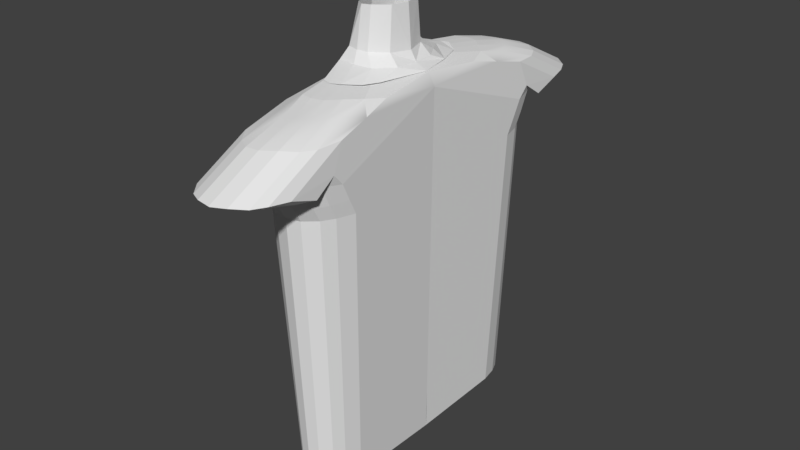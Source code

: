 # Source: neck.blend  (saved by Blender 2.79.0; exported with 4.5.12 LTS)
import bpy
from mathutils import Matrix  # noqa: F401  (used for matrix-valued properties, if any)

bpy.ops.wm.read_factory_settings(use_empty=True)
scene = bpy.context.scene
scene.name = 'Scene'

# ---- collections
col_collection_1 = bpy.data.collections.new('Collection 1'); scene.collection.children.link(col_collection_1)

# ---- materials (node trees are filled in below, after node groups)
mat_none = bpy.data.materials.new('None')
mat_none.alpha_threshold = 0.0
mat_none.use_transparent_shadow = False
mat_none.roughness = 0.5

# ---- material node trees

# ---- world
world_world = bpy.data.worlds.new('World'); scene.world = world_world
world_world.color = (0.05088, 0.05088, 0.05088)
world_world.use_sun_shadow = False
world_world.sun_shadow_jitter_overblur = 0.0
world_world.cycles.sampling_method = 'MANUAL'

# ---- meshes
me_plane = bpy.data.meshes.new('Plane')
me_plane.from_pydata([(-2.126, -1.121, 0.06635), (2.004, -1.126, 0.04396), (-1.24, 1.577, -0.004905), (-0.2193, 1.787, -0.004905), (-2.7, -0.1396, -0.04445), (-2.399, -3.741, 0.06804), (-2.927, -3.704, -0.03984), (-2.145, -6.668, 0.04855), (-2.722, -7.256, -0.04333), (-1.172, -8.968, -0.00608), (-0.3215, -6.875, 0.04996), (-0.1843, -9.183, -0.004802), (1.453, -6.742, 0.04734), (0.8176, -9.045, 0.00106), (0.9742, -6.839, 0.01434), (2.288, -8.34, 0.002053), (2.996, -7.305, 0.002053), (2.896, -3.706, 0.03845), (4.037, -3.713, -0.0009652), (0.3306, 0.752, 0.008707), (3.277, -1.126, -0.0009652), (-1.652, -1.448, 0.1251), (2.332, 0.7641, -0.003584), (0.8573, 1.681, 0.004016), (0.5101, -1.319, 0.1149), (-2.327, -3.852, 0.1266), (-1.669, -6.166, 0.1252), (-0.6142, -6.329, 0.12), (0.4617, -6.224, 0.1182), (2.393, -3.754, 0.1032), (-1.344, -2.116, 0.3831), (0.5245, -1.668, 0.3862), (-1.635, -3.885, 0.3831), (-1.237, -5.565, 0.3831), (-0.4468, -5.985, 0.3844), (0.4777, -5.896, 0.3892), (2.157, -3.802, 0.3862), (1.803, -5.278, 0.1111), (2.846, -5.458, 0.04292), (1.758, -5.055, 0.3877), (2.851, -2.191, 0.04126), (1.723, -2.484, 0.3862), (1.832, -2.282, 0.1092), (-0.443, -1.573, 0.3846), (-0.5625, -1.213, 0.1199), (-1.48, 0.8476, 0.01437), (-0.7682, -0.4086, 0.04846), (-0.5501, 0.7985, 0.01146)], [(14, 12)], [(0, 46, 47, 45), (0, 45, 2, 4), (0, 4, 6, 5), (5, 6, 8, 7), (7, 8, 9), (7, 9, 11, 10), (10, 11, 13, 12), (12, 13, 15), (12, 15, 16), (16, 12, 38, 17, 18), (18, 17, 40, 1, 20), (20, 1, 19, 22), (22, 19, 3, 23), (1, 46, 44, 24), (5, 7, 26, 25), (1, 40, 42, 24), (0, 5, 25, 21), (7, 10, 27, 26), (17, 38, 37, 29), (10, 12, 28, 27), (21, 25, 32, 30), (24, 42, 41, 31), (27, 28, 35, 34), (25, 26, 33, 32), (24, 44, 43, 31), (29, 37, 39, 36), (26, 27, 34, 33), (39, 37, 28, 35), (37, 38, 12, 28), (42, 40, 17, 29), (41, 42, 29, 36), (43, 44, 21, 30), (45, 47, 19, 3, 2), (47, 46, 1, 19), (44, 46, 0, 21)])
me_plane.use_remesh_preserve_volume = False
me_plane.use_remesh_preserve_attributes = False
me_plane.use_mirror_vertex_groups = False
me_plane.update()
me_cylinder = bpy.data.meshes.new('Cylinder')
me_cylinder.from_pydata([(-0.09728, -1.426, 0.8736), (-0.03214, -1.423, 0.9262), (-0.04593, 0.4552, 1.011), (-0.1379, 0.4655, 0.9532), (-0.2492, 1.029, 0.3288), (-0.1444, 1.065, 0.4869), (-0.0736, 1.065, 0.5073), (-0.002768, 1.065, 0.4869), (0.05651, 1.065, 0.4156), (0.08783, 1.065, 0.3289), (0.2283, 1.065, -0.0218), (-0.2658, 1.034, 0.0008251), (-0.2099, -1.421, 0.6732), (-0.1573, -1.421, 0.7881), (-0.2224, 0.4626, 0.8581), (-0.2957, 0.4463, 0.7299), (0.16, -1.432, 0.8639), (0.19, -1.431, 0.7881), (0.267, 0.4581, 0.858), (0.225, 0.4622, 0.9424), (-0.29, 0.9612, 0.4244), (-0.3267, 0.9477, 8.941e-08), (-0.251, -1.431, 0.0007901), (-0.2531, -1.425, 0.5331), (-0.3056, 0.4174, 0.5737), (-0.3116, 0.637, 0.7594), (-0.3234, 0.9214, 0.6928), (0.2739, 0.9844, -0.01096), (-0.1938, 1.012, 0.7377), (-0.1208, 1.012, 0.8355), (-0.04158, 1.012, 0.8957), (0.04077, 1.012, 0.916), (0.1231, 1.012, 0.8957), (0.1921, 1.012, 0.8244), (0.2285, 1.004, 0.7377), (0.2844, 0.977, 0.6044), (0.2109, -1.431, 0.6732), (0.2961, 0.4504, 0.7301), (0.0356, -1.423, 0.9439), (0.04948, 0.4607, 1.031), (0.1033, -1.426, 0.9262), (0.145, 0.4635, 1.012), (0.1477, 0.563, 1.065), (0.05042, 0.567, 1.086), (-0.04694, 0.5703, 1.066), (-0.1406, 0.5716, 1.007), (-0.227, 0.5724, 0.9116), (0.3016, 0.5523, 0.7824), (0.2718, 0.5556, 0.9109), (-0.3027, 0.5727, 0.7831), (0.2289, 0.5587, 0.9957), (0.1515, 0.7083, 1.126), (0.05166, 0.7075, 1.146), (0.2348, 0.7006, 1.055), (-0.2319, 0.6904, 0.9693), (-0.04809, 0.7004, 1.125), (-0.1436, 0.6872, 1.065), (0.2783, 0.6889, 0.9693), (0.308, 0.6698, 0.8391), (0.2375, 0.7658, 1.125), (0.1533, 0.776, 1.194), (0.3121, 0.7447, 0.9078), (0.2816, 0.7566, 1.039), (0.05233, 0.7831, 1.212), (-0.04886, 0.7871, 1.188), (-0.2351, 0.7688, 1.035), (-0.1459, 0.7775, 1.128), (0.1537, 0.678, 1.34), (0.0524, 0.6819, 1.357), (-0.2355, 0.6669, 1.184), (0.238, 0.6706, 1.262), (-0.1461, 0.674, 1.277), (0.3132, 0.652, 1.048), (0.2824, 0.6642, 1.172), (-0.04891, 0.6842, 1.337), (0.05248, 0.7326, 1.56), (0.06134, 0.7318, 1.56), (0.154, 0.7357, 1.526), (0.1548, 0.926, 1.15), (0.05272, 0.9177, 1.195), (-0.1462, 0.7211, 1.488), (-0.144, 0.7209, 1.49), (-0.04897, 0.7335, 1.542), (-0.04918, 0.9117, 1.191), (-0.1469, 0.9045, 1.13), (-0.2358, 0.7176, 1.387), (-0.2371, 0.9073, 1.017), (-0.2919, 0.7211, 1.242), (-0.2869, 0.9072, 0.868), (-0.04402, 0.7335, 1.543), (0.2832, 0.7233, 1.364), (0.3141, 0.714, 1.232), (0.3066, 0.9217, 0.8309), (0.2848, 0.9143, 0.9929), (0.2386, 0.7272, 1.456), (0.24, 0.919, 1.081), (-0.3139, 0.7267, 1.073), (0.05684, 1.049, 0.6933), (-0.02551, 1.049, 0.7136), (0.1258, 1.049, 0.622), (0.2114, 1.047, 0.5371), (-0.1079, 1.049, 0.6933), (0.2549, 1.024, 0.4033), (-0.3017, 1.0, 8.941e-08), (0.2026, -1.453, 0.001432), (-0.09728, -1.426, -0.8736), (-0.1379, 0.4655, -0.9532), (-0.04593, 0.4552, -1.011), (-0.03214, -1.423, -0.9262), (-0.2492, 1.029, -0.3288), (-0.2658, 1.034, -0.0008249), (0.2283, 1.065, 0.0218), (0.08783, 1.065, -0.3289), (0.05651, 1.065, -0.4156), (-0.002768, 1.065, -0.4869), (-0.0736, 1.065, -0.5073), (-0.1444, 1.065, -0.4869), (-0.2099, -1.421, -0.6732), (-0.2957, 0.4463, -0.7299), (-0.2224, 0.4626, -0.8581), (-0.1573, -1.421, -0.7881), (0.16, -1.432, -0.8639), (0.225, 0.4622, -0.9424), (0.267, 0.4581, -0.858), (0.19, -1.431, -0.7881), (-0.29, 0.9612, -0.4244), (-0.3234, 0.9214, -0.6928), (-0.3116, 0.637, -0.7594), (-0.3056, 0.4174, -0.5737), (-0.2531, -1.425, -0.5331), (-0.251, -1.431, -0.0007899), (0.2739, 0.9844, 0.01096), (0.2844, 0.977, -0.6044), (0.2285, 1.004, -0.7377), (0.1921, 1.012, -0.8244), (0.1231, 1.012, -0.8957), (0.04077, 1.012, -0.916), (-0.04158, 1.012, -0.8957), (-0.1208, 1.012, -0.8355), (-0.1938, 1.012, -0.7377), (0.2961, 0.4504, -0.7301), (0.2109, -1.431, -0.6732), (0.0356, -1.423, -0.9439), (0.04948, 0.4607, -1.031), (0.1033, -1.426, -0.9262), (0.145, 0.4635, -1.012), (0.05042, 0.567, -1.086), (0.1477, 0.563, -1.065), (-0.1406, 0.5716, -1.007), (-0.04694, 0.5703, -1.066), (-0.227, 0.5724, -0.9116), (0.2718, 0.5556, -0.9109), (0.3016, 0.5523, -0.7824), (-0.3027, 0.5727, -0.7831), (0.2289, 0.5587, -0.9957), (0.05166, 0.7075, -1.146), (0.1515, 0.7083, -1.126), (0.2348, 0.7006, -1.055), (-0.2319, 0.6904, -0.9693), (-0.1436, 0.6872, -1.065), (-0.04809, 0.7004, -1.125), (0.2783, 0.6889, -0.9692), (0.308, 0.6698, -0.8391), (0.1533, 0.776, -1.194), (0.2375, 0.7658, -1.125), (0.2816, 0.7566, -1.039), (0.3121, 0.7447, -0.9078), (-0.04886, 0.7871, -1.188), (0.05233, 0.7831, -1.212), (-0.2351, 0.7688, -1.035), (-0.1459, 0.7775, -1.128), (0.0524, 0.6819, -1.357), (0.1537, 0.678, -1.34), (-0.2355, 0.6669, -1.184), (0.238, 0.6706, -1.262), (-0.1461, 0.674, -1.277), (0.2824, 0.6642, -1.172), (0.3132, 0.652, -1.048), (-0.04891, 0.6842, -1.337), (0.05248, 0.7326, -1.56), (0.05272, 0.9177, -1.195), (0.1548, 0.926, -1.15), (0.154, 0.7357, -1.526), (0.06134, 0.7318, -1.56), (-0.1462, 0.7211, -1.488), (-0.04897, 0.7335, -1.542), (-0.144, 0.7209, -1.49), (-0.1469, 0.9045, -1.13), (-0.04918, 0.9117, -1.191), (-0.2358, 0.7176, -1.387), (-0.2371, 0.9073, -1.017), (-0.2919, 0.7211, -1.242), (-0.2869, 0.9072, -0.868), (-0.04402, 0.7335, -1.543), (0.2832, 0.7233, -1.364), (0.2848, 0.9143, -0.9929), (0.3066, 0.9217, -0.8309), (0.3141, 0.714, -1.232), (0.24, 0.919, -1.081), (0.2386, 0.7272, -1.456), (-0.3139, 0.7267, -1.073), (-0.02551, 1.049, -0.7136), (0.05684, 1.049, -0.6933), (0.1258, 1.049, -0.622), (0.2114, 1.047, -0.5371), (-0.1079, 1.049, -0.6933), (0.2549, 1.024, -0.4033), (0.2026, -1.453, -0.001432)], [], [(0, 1, 2, 3), (4, 5, 6, 7, 8, 9, 10, 11), (12, 13, 14, 15), (16, 17, 18, 19), (20, 21, 22, 23, 24, 25, 26), (27, 21, 20, 28, 29, 30, 31, 32, 33, 34, 35), (17, 36, 37, 18), (38, 39, 2, 1), (40, 41, 39, 38), (13, 0, 3, 14), (23, 12, 15, 24), (39, 41, 42, 43), (3, 2, 44, 45), (14, 3, 45, 46), (18, 37, 47, 48), (15, 14, 46, 49), (2, 39, 43, 44), (24, 15, 49, 25), (41, 19, 50, 42), (19, 18, 48, 50), (43, 42, 51, 52), (42, 50, 53, 51), (49, 46, 54, 25), (45, 44, 55, 56), (50, 48, 57, 53), (44, 43, 52, 55), (46, 45, 56, 54), (48, 47, 58, 57), (51, 53, 59, 60), (57, 58, 61, 62), (55, 52, 63, 64), (25, 54, 65), (54, 56, 66, 65), (56, 55, 64, 66), (52, 51, 60, 63), (53, 57, 62, 59), (63, 60, 67, 68), (25, 65, 69), (60, 59, 70, 67), (65, 66, 71, 69), (62, 61, 72, 73), (59, 62, 73, 70), (66, 64, 74, 71), (64, 63, 68, 74), (75, 76, 77, 78, 79), (80, 81, 82), (80, 82, 83, 84), (85, 80, 84, 86), (87, 85, 86, 88), (82, 89, 75, 79, 83), (90, 91, 92, 93), (77, 94, 95, 78), (94, 90, 93, 95), (96, 87, 88, 26), (84, 83, 30, 29), (26, 88, 20), (93, 92, 35, 34), (86, 84, 29, 28), (79, 78, 32, 31), (78, 95, 33, 32), (88, 86, 28, 20), (95, 93, 34, 33), (83, 79, 31, 30), (25, 69, 85, 87), (25, 87, 96), (73, 72, 91, 90), (71, 74, 82, 81, 80), (68, 67, 77, 76, 75), (67, 70, 94, 77), (69, 71, 80, 85), (70, 73, 90, 94), (74, 68, 75, 89, 82), (31, 32, 97, 98), (32, 33, 99, 97), (33, 34, 100, 99), (34, 35, 100), (20, 28, 4), (29, 30, 101, 5), (30, 31, 98, 101), (101, 98, 6, 5), (99, 100, 9, 8), (97, 99, 8, 7), (98, 97, 7, 6), (100, 102, 10, 9), (102, 35, 27, 10), (11, 103, 21, 20, 4), (58, 27, 35, 92, 61), (61, 91, 72), (92, 91, 61), (26, 25, 96), (104, 27, 58, 47, 37, 36), (38, 1, 0, 13, 12, 23, 22, 104, 36, 17, 16, 40), (5, 4, 28, 29), (16, 19, 41, 40), (100, 35, 102), (105, 106, 107, 108), (109, 110, 111, 112, 113, 114, 115, 116), (117, 118, 119, 120), (121, 122, 123, 124), (125, 126, 127, 128, 129, 130, 21), (131, 132, 133, 134, 135, 136, 137, 138, 139, 125, 21), (124, 123, 140, 141), (142, 108, 107, 143), (144, 142, 143, 145), (120, 119, 106, 105), (129, 128, 118, 117), (143, 146, 147, 145), (106, 148, 149, 107), (119, 150, 148, 106), (123, 151, 152, 140), (118, 153, 150, 119), (107, 149, 146, 143), (128, 127, 153, 118), (145, 147, 154, 122), (122, 154, 151, 123), (146, 155, 156, 147), (147, 156, 157, 154), (153, 127, 158, 150), (148, 159, 160, 149), (154, 157, 161, 151), (149, 160, 155, 146), (150, 158, 159, 148), (151, 161, 162, 152), (156, 163, 164, 157), (161, 165, 166, 162), (160, 167, 168, 155), (127, 169, 158), (158, 169, 170, 159), (159, 170, 167, 160), (155, 168, 163, 156), (157, 164, 165, 161), (168, 171, 172, 163), (127, 173, 169), (163, 172, 174, 164), (169, 173, 175, 170), (165, 176, 177, 166), (164, 174, 176, 165), (170, 175, 178, 167), (167, 178, 171, 168), (179, 180, 181, 182, 183), (184, 185, 186), (184, 187, 188, 185), (189, 190, 187, 184), (191, 192, 190, 189), (185, 188, 180, 179, 193), (194, 195, 196, 197), (182, 181, 198, 199), (199, 198, 195, 194), (200, 126, 192, 191), (187, 138, 137, 188), (126, 125, 192), (195, 133, 132, 196), (190, 139, 138, 187), (180, 136, 135, 181), (181, 135, 134, 198), (192, 125, 139, 190), (198, 134, 133, 195), (188, 137, 136, 180), (127, 191, 189, 173), (127, 200, 191), (176, 194, 197, 177), (175, 184, 186, 185, 178), (171, 179, 183, 182, 172), (172, 182, 199, 174), (173, 189, 184, 175), (174, 199, 194, 176), (178, 185, 193, 179, 171), (136, 201, 202, 135), (135, 202, 203, 134), (134, 203, 204, 133), (133, 204, 132), (125, 109, 139), (138, 116, 205, 137), (137, 205, 201, 136), (205, 116, 115, 201), (203, 113, 112, 204), (202, 114, 113, 203), (201, 115, 114, 202), (204, 112, 111, 206), (206, 111, 131, 132), (110, 109, 125, 21, 103), (162, 166, 196, 132, 131), (166, 177, 197), (196, 166, 197), (126, 200, 127), (207, 141, 140, 152, 162, 131), (142, 144, 121, 124, 141, 207, 130, 129, 117, 120, 105, 108), (116, 138, 139, 109), (121, 144, 145, 122), (204, 206, 132)])
me_cylinder.polygons.foreach_set('use_smooth', [True] * 190)
_k = set([(0, 1), (0, 3), (0, 13), (1, 2), (1, 38), (2, 3), (2, 39), (2, 44), (3, 14), (3, 45), (4, 5), (4, 11), (4, 20), (4, 28), (5, 6), (5, 29), (5, 101), (6, 7), (6, 98), (7, 8), (7, 97), (8, 9), (8, 99), (9, 10), (9, 100), (10, 102), (12, 13), (12, 15), (12, 23), (13, 14), (14, 15), (14, 46), (15, 24), (15, 49), (16, 17), (16, 19), (16, 40), (17, 18), (17, 36), (18, 19), (18, 37), (18, 48), (19, 41), (19, 50), (20, 26), (20, 88), (21, 103), (22, 23), (23, 24), (24, 25), (25, 26), (25, 49), (25, 54), (25, 65), (25, 69), (25, 87), (25, 96), (26, 88), (26, 96), (27, 58), (28, 86), (29, 84), (30, 83), (30, 101), (31, 79), (31, 98), (32, 78), (32, 97), (33, 95), (33, 99), (34, 93), (34, 100), (35, 92), (35, 100), (35, 102), (36, 37), (36, 104), (37, 47), (38, 39), (38, 40), (39, 41), (39, 43), (40, 41), (41, 42), (42, 43), (42, 50), (42, 51), (43, 44), (43, 52), (44, 45), (44, 55), (45, 56), (46, 49), (46, 54), (47, 48), (47, 58), (48, 50), (48, 57), (50, 53), (51, 52), (51, 53), (51, 60), (52, 55), (52, 63), (53, 57), (53, 59), (54, 56), (54, 65), (55, 56), (55, 64), (56, 66), (57, 58), (57, 62), (58, 61), (59, 60), (59, 62), (59, 70), (60, 63), (60, 67), (61, 62), (61, 72), (61, 91), (61, 92), (62, 73), (63, 64), (63, 68), (64, 66), (64, 74), (65, 66), (65, 69), (66, 71), (67, 68), (67, 70), (67, 77), (68, 74), (68, 75), (69, 71), (69, 85), (70, 73), (70, 94), (71, 74), (71, 80), (72, 73), (72, 91), (73, 90), (74, 82), (75, 76), (75, 79), (75, 89), (76, 77), (77, 78), (77, 94), (78, 79), (78, 95), (79, 83), (80, 81), (80, 82), (80, 84), (80, 85), (81, 82), (82, 83), (82, 89), (83, 84), (84, 86), (85, 86), (85, 87), (86, 88), (87, 88), (87, 96), (90, 91), (90, 93), (90, 94), (91, 92), (92, 93), (93, 95), (94, 95), (97, 98), (97, 99), (98, 101), (99, 100), (100, 102), (105, 106), (105, 108), (105, 120), (106, 107), (106, 119), (106, 148), (107, 108), (107, 143), (107, 149), (108, 142), (109, 110), (109, 116), (109, 125), (109, 139), (111, 112), (111, 206), (112, 113), (112, 204), (113, 114), (113, 203), (114, 115), (114, 202), (115, 116), (115, 201), (116, 138), (116, 205), (117, 118), (117, 120), (117, 129), (118, 119), (118, 128), (118, 153), (119, 120), (119, 150), (121, 122), (121, 124), (121, 144), (122, 123), (122, 145), (122, 154), (123, 124), (123, 140), (123, 151), (124, 141), (125, 126), (125, 192), (126, 127), (126, 192), (126, 200), (127, 128), (127, 153), (127, 158), (127, 169), (127, 173), (127, 191), (127, 200), (128, 129), (129, 130), (131, 162), (132, 196), (132, 204), (132, 206), (133, 195), (133, 204), (134, 198), (134, 203), (135, 181), (135, 202), (136, 180), (136, 201), (137, 188), (137, 205), (138, 187), (139, 190), (140, 141), (140, 152), (141, 207), (142, 143), (142, 144), (143, 145), (143, 146), (144, 145), (145, 147), (146, 147), (146, 149), (146, 155), (147, 154), (147, 156), (148, 149), (148, 159), (149, 160), (150, 153), (150, 158), (151, 152), (151, 154), (151, 161), (152, 162), (154, 157), (155, 156), (155, 160), (155, 168), (156, 157), (156, 163), (157, 161), (157, 164), (158, 159), (158, 169), (159, 160), (159, 170), (160, 167), (161, 162), (161, 165), (162, 166), (163, 164), (163, 168), (163, 172), (164, 165), (164, 174), (165, 166), (165, 176), (166, 177), (166, 196), (166, 197), (167, 168), (167, 170), (167, 178), (168, 171), (169, 170), (169, 173), (170, 175), (171, 172), (171, 178), (171, 179), (172, 174), (172, 182), (173, 175), (173, 189), (174, 176), (174, 199), (175, 178), (175, 184), (176, 177), (176, 194), (177, 197), (178, 185), (179, 180), (179, 183), (179, 193), (180, 181), (180, 188), (181, 182), (181, 198), (182, 183), (182, 199), (184, 185), (184, 186), (184, 187), (184, 189), (185, 186), (185, 188), (185, 193), (187, 188), (187, 190), (189, 190), (189, 191), (190, 192), (191, 192), (191, 200), (194, 195), (194, 197), (194, 199), (195, 196), (195, 198), (196, 197), (198, 199), (201, 202), (201, 205), (202, 203), (203, 204), (204, 206)])
me_cylinder.attributes.new('sharp_edge', 'BOOLEAN', 'EDGE').data.foreach_set('value', [ (min(e.vertices), max(e.vertices)) in _k for e in me_cylinder.edges])
me_cylinder.materials.append(mat_none)
me_cylinder.use_remesh_preserve_volume = False
me_cylinder.use_remesh_preserve_attributes = False
me_cylinder.use_mirror_vertex_groups = False
me_cylinder.update()
me_cylinder.normals_split_custom_set([tuple(v) for v in zip(*[iter([-0.5758, -0.04393, 0.8164, -0.5758, -0.04393, 0.8164, -0.5758, -0.04393, 0.8164, -0.5758, -0.04393, 0.8164, -0.07848, 0.9965, -0.02943, -0.07848, 0.9965, -0.02943, -0.07848, 0.9965, -0.02943, -0.07848, 0.9965, -0.02943, -0.07848, 0.9965, -0.02943, -0.07848, 0.9965, -0.02943, -0.07848, 0.9965, -0.02943, -0.07848, 0.9965, -0.02943, -0.8856, -0.05122, 0.4616, -0.8856, -0.05122, 0.4616, -0.8856, -0.05122, 0.4616, -0.8856, -0.05122, 0.4616, 0.9106, -0.05025, 0.4103, 0.9106, -0.05025, 0.4103, 0.9106, -0.05025, 0.4103, 0.9106, -0.05025, 0.4103, -0.9997, -0.02245, 0.003511, -0.9997, -0.02245, 0.003511, -0.9997, -0.02245, 0.003511, -0.9997, -0.02245, 0.003511, -0.9997, -0.02245, 0.003511, -0.9997, -0.02245, 0.003511, -0.9997, -0.02245, 0.003511, -0.02242, 0.9986, -0.04714, -0.02242, 0.9986, -0.04714, -0.02242, 0.9986, -0.04714, -0.02242, 0.9986, -0.04714, -0.02242, 0.9986, -0.04714, -0.02242, 0.9986, -0.04714, -0.02242, 0.9986, -0.04714, -0.02242, 0.9986, -0.04714, -0.02242, 0.9986, -0.04714, -0.02242, 0.9986, -0.04714, -0.02242, 0.9986, -0.04714, 0.9779, -0.0489, 0.2032, 0.9779, -0.0489, 0.2032, 0.9779, -0.0489, 0.2032, 0.9779, -0.0489, 0.2032, -0.2239, -0.0445, 0.9736, -0.2239, -0.0445, 0.9736, -0.2239, -0.0445, 0.9736, -0.2239, -0.0445, 0.9736, 0.2224, -0.04778, 0.9738, 0.2224, -0.04778, 0.9738, 0.2224, -0.04778, 0.9738, 0.2224, -0.04778, 0.9738, -0.78, -0.04658, 0.6241, -0.78, -0.04658, 0.6241, -0.78, -0.04658, 0.6241, -0.78, -0.04658, 0.6241, -0.9827, -0.04136, 0.1806, -0.9827, -0.04136, 0.1806, -0.9827, -0.04136, 0.1806, -0.9827, -0.04136, 0.1806, 0.1756, -0.4613, 0.8697, 0.1756, -0.4613, 0.8697, 0.1756, -0.4613, 0.8697, 0.1756, -0.4613, 0.8697, -0.5074, -0.3871, 0.7699, -0.5074, -0.3871, 0.7699, -0.5074, -0.3871, 0.7699, -0.5074, -0.3871, 0.7699, -0.6991, -0.3373, 0.6305, -0.6991, -0.3373, 0.6305, -0.6994, -0.3367, 0.6305, -0.6993, -0.3369, 0.6305, 0.9588, -0.1698, 0.2278, 0.9588, -0.1698, 0.2278, 0.9588, -0.1698, 0.2278, 0.9588, -0.1698, 0.2278, -0.827, -0.2644, 0.4961, -0.827, -0.2644, 0.4961, -0.827, -0.2644, 0.4961, -0.827, -0.2644, 0.4961, -0.1767, -0.4357, 0.8826, -0.1767, -0.4357, 0.8826, -0.1767, -0.4357, 0.8826, -0.1767, -0.4357, 0.8826, -0.9918, -0.09592, 0.08491, -0.9918, -0.09592, 0.08491, -0.9918, -0.09592, 0.08491, -0.9918, -0.09592, 0.08491, 0.5892, -0.4032, 0.7002, 0.5892, -0.4032, 0.7002, 0.5892, -0.4032, 0.7002, 0.5892, -0.4032, 0.7002, 0.8534, -0.2794, 0.4401, 0.8534, -0.2794, 0.4401, 0.8534, -0.2794, 0.4401, 0.8534, -0.2794, 0.4401, 0.1776, -0.3849, 0.9057, 0.1776, -0.3849, 0.9057, 0.1776, -0.3849, 0.9057, 0.1776, -0.3849, 0.9057, 0.5999, -0.3249, 0.7311, 0.5999, -0.3249, 0.7311, 0.5999, -0.3249, 0.7311, 0.5999, -0.3249, 0.7311, -0.8898, -0.1479, 0.4318, -0.8898, -0.1479, 0.4318, -0.8898, -0.1479, 0.4318, -0.8898, -0.1479, 0.4318, -0.4722, -0.3872, 0.7919, -0.4722, -0.3872, 0.7919, -0.4722, -0.3872, 0.7919, -0.4722, -0.3872, 0.7919, 0.8594, -0.2332, 0.4549, 0.8594, -0.2332, 0.4549, 0.8594, -0.2332, 0.4549, 0.8594, -0.2332, 0.4549, -0.1754, -0.3982, 0.9004, -0.1754, -0.3982, 0.9004, -0.1754, -0.3982, 0.9004, -0.1754, -0.3982, 0.9004, -0.6993, -0.3369, 0.6305, -0.6994, -0.3367, 0.6305, -0.6996, -0.3363, 0.6305, -0.6996, -0.3363, 0.6305, 0.9593, -0.1569, 0.2347, 0.9593, -0.1569, 0.2347, 0.9593, -0.1569, 0.2347, 0.9593, -0.1569, 0.2347, 0.4425, -0.6539, 0.6137, 0.4425, -0.6539, 0.6137, 0.4425, -0.6539, 0.6137, 0.4425, -0.6539, 0.6137, 0.925, -0.2883, 0.2474, 0.925, -0.2883, 0.2474, 0.925, -0.2883, 0.2474, 0.925, -0.2883, 0.2474, -0.1592, -0.6133, 0.7736, -0.1592, -0.6133, 0.7736, -0.1592, -0.6133, 0.7736, -0.1592, -0.6133, 0.7736, -0.828, -0.3809, 0.4114, -0.828, -0.3809, 0.4114, -0.828, -0.3809, 0.4114, -0.6308, -0.4846, 0.606, -0.6308, -0.4846, 0.606, -0.6308, -0.4846, 0.606, -0.6308, -0.4846, 0.606, -0.399, -0.536, 0.744, -0.399, -0.536, 0.744, -0.399, -0.536, 0.744, -0.399, -0.536, 0.744, 0.1132, -0.6806, 0.7239, 0.1132, -0.6806, 0.7239, 0.1132, -0.6806, 0.7239, 0.1132, -0.6806, 0.7239, 0.7467, -0.4976, 0.4413, 0.7467, -0.4976, 0.4413, 0.7467, -0.4976, 0.4413, 0.7467, -0.4976, 0.4413, -0.1402, -0.8172, -0.559, -0.1402, -0.8172, -0.559, -0.1402, -0.8172, -0.559, -0.1402, -0.8172, -0.559, 0.9605, -0.2305, -0.156, 0.9605, -0.2305, -0.156, 0.9605, -0.2305, -0.156, -0.501, -0.7149, -0.4878, -0.501, -0.7149, -0.4878, -0.501, -0.7149, -0.4878, -0.501, -0.7149, -0.4878, 0.5538, -0.6855, -0.4726, 0.5538, -0.6855, -0.4726, 0.5538, -0.6855, -0.4726, 0.5538, -0.6855, -0.4726, -0.9338, -0.2991, -0.1963, -0.9338, -0.2991, -0.1963, -0.9338, -0.2991, -0.1963, -0.9338, -0.2991, -0.1963, -0.7863, -0.5088, -0.3506, -0.7863, -0.5088, -0.3506, -0.7863, -0.5088, -0.3506, -0.7863, -0.5088, -0.3506, 0.3978, -0.754, -0.5227, 0.3978, -0.754, -0.5227, 0.3978, -0.754, -0.5227, 0.3978, -0.754, -0.5227, 0.09734, -0.8178, -0.5672, 0.09734, -0.8178, -0.5672, 0.09734, -0.8178, -0.5672, 0.09734, -0.8178, -0.5672, 0.1237, 0.8853, 0.4483, 0.1237, 0.8853, 0.4483, 0.1237, 0.8853, 0.4483, 0.1237, 0.8853, 0.4483, 0.1237, 0.8853, 0.4483, -0.4401, 0.6119, 0.6572, -0.4401, 0.6119, 0.6572, -0.4401, 0.6119, 0.6572, -0.3376, 0.8383, 0.4281, -0.3376, 0.8383, 0.4281, -0.3376, 0.8383, 0.4281, -0.3376, 0.8383, 0.4281, -0.4801, 0.7803, 0.4008, -0.4801, 0.7803, 0.4008, -0.4801, 0.7803, 0.4008, -0.4801, 0.7803, 0.4008, -0.77, 0.5711, 0.2845, -0.77, 0.5711, 0.2845, -0.77, 0.5711, 0.2845, -0.77, 0.5711, 0.2845, -0.07025, 0.8895, 0.4515, -0.07025, 0.8895, 0.4515, -0.07025, 0.8895, 0.4515, -0.07025, 0.8895, 0.4515, -0.07025, 0.8895, 0.4515, 0.9293, 0.331, 0.164, 0.9293, 0.331, 0.164, 0.9293, 0.331, 0.164, 0.9293, 0.331, 0.164, 0.4135, 0.8111, 0.4138, 0.4135, 0.8111, 0.4138, 0.4135, 0.8111, 0.4138, 0.4135, 0.8111, 0.4138, 0.7104, 0.6251, 0.3234, 0.7104, 0.6251, 0.3234, 0.7104, 0.6251, 0.3234, 0.7104, 0.6251, 0.3234, -0.924, 0.3392, 0.1766, -0.924, 0.3392, 0.1766, -0.924, 0.3392, 0.1766, -0.924, 0.3392, 0.1766, -0.2501, 0.9178, 0.3084, -0.2501, 0.9178, 0.3084, -0.2501, 0.9178, 0.3084, -0.2501, 0.9178, 0.3084, -0.1978, 0.9729, 0.1196, -0.1978, 0.9729, 0.1196, -0.1978, 0.9729, 0.1196, 0.6459, 0.7538, 0.1209, 0.6459, 0.7538, 0.1209, 0.6459, 0.7538, 0.1209, 0.6459, 0.7538, 0.1209, -0.3541, 0.8904, 0.2861, -0.3541, 0.8904, 0.2861, -0.3541, 0.8904, 0.2861, -0.3541, 0.8904, 0.2861, 0.0678, 0.947, 0.314, 0.0678, 0.947, 0.314, 0.0678, 0.947, 0.314, 0.0678, 0.947, 0.314, 0.2928, 0.9159, 0.2747, 0.2928, 0.9159, 0.2747, 0.2928, 0.9159, 0.2747, 0.2928, 0.9159, 0.2747, -0.6576, 0.7427, 0.1262, -0.6576, 0.7427, 0.1262, -0.6576, 0.7427, 0.1262, -0.6576, 0.7427, 0.1262, 0.5303, 0.8271, 0.1864, 0.5303, 0.8271, 0.1864, 0.5303, 0.8271, 0.1864, 0.5303, 0.8271, 0.1864, -0.07176, 0.9447, 0.32, -0.07176, 0.9447, 0.32, -0.07176, 0.9447, 0.32, -0.07176, 0.9447, 0.32, -0.5835, -0.7936, 0.1724, -0.5835, -0.7936, 0.1724, -0.5835, -0.7936, 0.1724, -0.5835, -0.7936, 0.1724, -0.9131, -0.3938, 0.1058, -0.9131, -0.3938, 0.1058, -0.9131, -0.3938, 0.1058, 0.6794, -0.6992, 0.2224, 0.6794, -0.6992, 0.2224, 0.6794, -0.6992, 0.2224, 0.6794, -0.6992, 0.2224, -0.01788, -0.9743, 0.2245, -0.01788, -0.9743, 0.2245, -0.01788, -0.9743, 0.2245, -0.01788, -0.9743, 0.2245, -0.01788, -0.9743, 0.2245, 0.06299, -0.9625, 0.2638, 0.06299, -0.9625, 0.2638, 0.06299, -0.9625, 0.2638, 0.06299, -0.9625, 0.2638, 0.06299, -0.9625, 0.2638, 0.1588, -0.9456, 0.2838, 0.1588, -0.9456, 0.2838, 0.1588, -0.9456, 0.2838, 0.1588, -0.9456, 0.2838, -0.1877, -0.956, 0.2255, -0.1877, -0.956, 0.2255, -0.1877, -0.956, 0.2255, -0.1877, -0.956, 0.2255, 0.4281, -0.8662, 0.2577, 0.4281, -0.8662, 0.2577, 0.4281, -0.8662, 0.2577, 0.4281, -0.8662, 0.2577, -0.06016, -0.9695, 0.2378, -0.06016, -0.9695, 0.2378, -0.06016, -0.9695, 0.2378, -0.06016, -0.9695, 0.2378, -0.06016, -0.9695, 0.2378, 0.04097, 0.9853, 0.1659, 0.04097, 0.9853, 0.1659, 0.04097, 0.9853, 0.1659, 0.04097, 0.9853, 0.1659, 0.138, 0.9814, 0.1334, 0.138, 0.9814, 0.1334, 0.138, 0.9814, 0.1334, 0.138, 0.9814, 0.1334, 0.2652, 0.9546, 0.1359, 0.2652, 0.9546, 0.1359, 0.2652, 0.9546, 0.1359, 0.2652, 0.9546, 0.1359, 0.6334, 0.7656, 0.1129, 0.6334, 0.7656, 0.1129, 0.6334, 0.7656, 0.1129, -0.7598, 0.637, 0.1303, -0.7598, 0.637, 0.1303, -0.7598, 0.637, 0.1303, -0.3435, 0.9162, 0.2062, -0.3435, 0.9162, 0.2062, -0.3435, 0.9162, 0.2062, -0.3435, 0.9162, 0.2062, -0.04791, 0.9798, 0.194, -0.04791, 0.9798, 0.194, -0.04791, 0.9798, 0.194, -0.04791, 0.9798, 0.194, -0.02251, 0.9961, 0.08478, -0.02251, 0.9961, 0.08478, -0.02251, 0.9961, 0.08478, -0.02251, 0.9961, 0.08478, 0.07912, 0.9958, 0.04618, 0.07912, 0.9958, 0.04618, 0.07912, 0.9958, 0.04618, 0.07912, 0.9958, 0.04618, 0.06618, 0.996, 0.05949, 0.06618, 0.996, 0.05949, 0.06618, 0.996, 0.05949, 0.06618, 0.996, 0.05949, 0.01992, 0.997, 0.07503, 0.01992, 0.997, 0.07503, 0.01992, 0.997, 0.07503, 0.01992, 0.997, 0.07503, 0.2229, 0.9741, 0.03801, 0.2229, 0.9741, 0.03801, 0.2229, 0.9741, 0.03801, 0.2229, 0.9741, 0.03801, 0.8679, 0.4966, -0.007753, 0.8679, 0.4966, -0.007753, 0.8679, 0.4966, -0.007753, 0.8679, 0.4966, -0.007753, -0.8182, 0.5711, 0.06587, -0.8182, 0.5711, 0.06587, -0.8182, 0.5711, 0.06587, -0.8182, 0.5711, 0.06587, -0.8182, 0.5711, 0.06587, 0.9982, 0.04683, -0.03696, 0.9982, 0.04683, -0.03696, 0.9982, 0.04683, -0.03696, 0.9982, 0.04683, -0.03696, 0.9982, 0.04683, -0.03696, 1.0, 0.002591, -0.005834, 1.0, 0.002591, -0.005834, 1.0, 0.002591, -0.005834, 0.9996, 0.02938, -0.003293, 0.9996, 0.02938, -0.003293, 0.9996, 0.02938, -0.003293, -0.9992, -0.04051, 0.00413, -0.9992, -0.04051, 0.00413, -0.9992, -0.04051, 0.00413, 0.9987, -0.03539, -0.0357, 0.9987, -0.03539, -0.0357, 0.9987, -0.03539, -0.0357, 0.9987, -0.03539, -0.0357, 0.9987, -0.03539, -0.0357, 0.9987, -0.03539, -0.0357, -0.03178, -0.9993, 0.02064, -0.03178, -0.9993, 0.02064, -0.03178, -0.9993, 0.02064, -0.03178, -0.9993, 0.02064, -0.03178, -0.9993, 0.02064, -0.03178, -0.9993, 0.02064, -0.03178, -0.9993, 0.02064, -0.03178, -0.9993, 0.02064, -0.03178, -0.9993, 0.02064, -0.03178, -0.9993, 0.02064, -0.03178, -0.9993, 0.02064, -0.03178, -0.9993, 0.02064, -0.3659, 0.9223, 0.1246, -0.3659, 0.9223, 0.1246, -0.3659, 0.9223, 0.1246, -0.3659, 0.9223, 0.1246, 0.6908, -0.05069, 0.7212, 0.6908, -0.05069, 0.7212, 0.6908, -0.05069, 0.7212, 0.6908, -0.05069, 0.7212, 0.6518, 0.7541, 0.08097, 0.6518, 0.7541, 0.08097, 0.6518, 0.7541, 0.08097, -0.5758, -0.04393, -0.8164, -0.5758, -0.04393, -0.8164, -0.5758, -0.04393, -0.8164, -0.5758, -0.04393, -0.8164, -0.07848, 0.9965, 0.02943, -0.07848, 0.9965, 0.02943, -0.07848, 0.9965, 0.02943, -0.07848, 0.9965, 0.02943, -0.07848, 0.9965, 0.02943, -0.07848, 0.9965, 0.02943, -0.07848, 0.9965, 0.02943, -0.07848, 0.9965, 0.02943, -0.8856, -0.05122, -0.4616, -0.8856, -0.05122, -0.4616, -0.8856, -0.05122, -0.4616, -0.8856, -0.05122, -0.4616, 0.9106, -0.05025, -0.4103, 0.9106, -0.05025, -0.4103, 0.9106, -0.05025, -0.4103, 0.9106, -0.05025, -0.4103, -0.9997, -0.02245, -0.003511, -0.9997, -0.02245, -0.003511, -0.9997, -0.02245, -0.003511, -0.9997, -0.02245, -0.003511, -0.9997, -0.02245, -0.003511, -0.9997, -0.02245, -0.003511, -0.9997, -0.02245, -0.003511, -0.02242, 0.9986, 0.04714, -0.02242, 0.9986, 0.04714, -0.02242, 0.9986, 0.04714, -0.02242, 0.9986, 0.04714, -0.02242, 0.9986, 0.04714, -0.02242, 0.9986, 0.04714, -0.02242, 0.9986, 0.04714, -0.02242, 0.9986, 0.04714, -0.02242, 0.9986, 0.04714, -0.02242, 0.9986, 0.04714, -0.02242, 0.9986, 0.04714, 0.9779, -0.0489, -0.2032, 0.9779, -0.0489, -0.2032, 0.9779, -0.0489, -0.2032, 0.9779, -0.0489, -0.2032, -0.2239, -0.0445, -0.9736, -0.2239, -0.0445, -0.9736, -0.2239, -0.0445, -0.9736, -0.2239, -0.0445, -0.9736, 0.2224, -0.04778, -0.9738, 0.2224, -0.04778, -0.9738, 0.2224, -0.04778, -0.9738, 0.2224, -0.04778, -0.9738, -0.78, -0.04658, -0.6241, -0.78, -0.04658, -0.6241, -0.78, -0.04658, -0.6241, -0.78, -0.04658, -0.6241, -0.9827, -0.04136, -0.1806, -0.9827, -0.04136, -0.1806, -0.9827, -0.04136, -0.1806, -0.9827, -0.04136, -0.1806, 0.1756, -0.4613, -0.8697, 0.1756, -0.4613, -0.8697, 0.1756, -0.4613, -0.8697, 0.1756, -0.4613, -0.8697, -0.5074, -0.3871, -0.7699, -0.5074, -0.3871, -0.7699, -0.5074, -0.3871, -0.7699, -0.5074, -0.3871, -0.7699, -0.6991, -0.3373, -0.6305, -0.6993, -0.3369, -0.6305, -0.6994, -0.3367, -0.6305, -0.6991, -0.3373, -0.6305, 0.9588, -0.1698, -0.2278, 0.9588, -0.1698, -0.2278, 0.9588, -0.1698, -0.2278, 0.9588, -0.1698, -0.2278, -0.827, -0.2644, -0.4961, -0.827, -0.2644, -0.4961, -0.827, -0.2644, -0.4961, -0.827, -0.2644, -0.4961, -0.1767, -0.4357, -0.8826, -0.1767, -0.4357, -0.8826, -0.1767, -0.4357, -0.8826, -0.1767, -0.4357, -0.8826, -0.9918, -0.09592, -0.08491, -0.9918, -0.09592, -0.08491, -0.9918, -0.09592, -0.08491, -0.9918, -0.09592, -0.08491, 0.5892, -0.4032, -0.7002, 0.5892, -0.4032, -0.7002, 0.5892, -0.4032, -0.7002, 0.5892, -0.4032, -0.7002, 0.8534, -0.2794, -0.4401, 0.8534, -0.2794, -0.4401, 0.8534, -0.2794, -0.4401, 0.8534, -0.2794, -0.4401, 0.1776, -0.3849, -0.9057, 0.1776, -0.3849, -0.9057, 0.1776, -0.3849, -0.9057, 0.1776, -0.3849, -0.9057, 0.5999, -0.3249, -0.7311, 0.5999, -0.3249, -0.7311, 0.5999, -0.3249, -0.7311, 0.5999, -0.3249, -0.7311, -0.8898, -0.1479, -0.4318, -0.8898, -0.1479, -0.4318, -0.8898, -0.1479, -0.4318, -0.8898, -0.1479, -0.4318, -0.4722, -0.3872, -0.7919, -0.4722, -0.3872, -0.7919, -0.4722, -0.3872, -0.7919, -0.4722, -0.3872, -0.7919, 0.8594, -0.2332, -0.4549, 0.8594, -0.2332, -0.4549, 0.8594, -0.2332, -0.4549, 0.8594, -0.2332, -0.4549, -0.1754, -0.3982, -0.9004, -0.1754, -0.3982, -0.9004, -0.1754, -0.3982, -0.9004, -0.1754, -0.3982, -0.9004, -0.6993, -0.3369, -0.6305, -0.6996, -0.3363, -0.6305, -0.6996, -0.3363, -0.6305, -0.6994, -0.3367, -0.6305, 0.9593, -0.1569, -0.2347, 0.9593, -0.1569, -0.2347, 0.9593, -0.1569, -0.2347, 0.9593, -0.1569, -0.2347, 0.4425, -0.6539, -0.6137, 0.4425, -0.6539, -0.6137, 0.4425, -0.6539, -0.6137, 0.4425, -0.6539, -0.6137, 0.925, -0.2883, -0.2474, 0.925, -0.2883, -0.2474, 0.925, -0.2883, -0.2474, 0.925, -0.2883, -0.2474, -0.1592, -0.6133, -0.7736, -0.1592, -0.6133, -0.7736, -0.1592, -0.6133, -0.7736, -0.1592, -0.6133, -0.7736, -0.828, -0.3809, -0.4114, -0.828, -0.3809, -0.4114, -0.828, -0.3809, -0.4114, -0.6308, -0.4846, -0.606, -0.6308, -0.4846, -0.606, -0.6308, -0.4846, -0.606, -0.6308, -0.4846, -0.606, -0.399, -0.536, -0.744, -0.399, -0.536, -0.744, -0.399, -0.536, -0.744, -0.399, -0.536, -0.744, 0.1132, -0.6806, -0.7239, 0.1132, -0.6806, -0.7239, 0.1132, -0.6806, -0.7239, 0.1132, -0.6806, -0.7239, 0.7467, -0.4976, -0.4413, 0.7467, -0.4976, -0.4413, 0.7467, -0.4976, -0.4413, 0.7467, -0.4976, -0.4413, -0.1402, -0.8172, 0.559, -0.1402, -0.8172, 0.559, -0.1402, -0.8172, 0.559, -0.1402, -0.8172, 0.559, 0.9605, -0.2305, 0.156, 0.9605, -0.2305, 0.156, 0.9605, -0.2305, 0.156, -0.501, -0.7149, 0.4878, -0.501, -0.7149, 0.4878, -0.501, -0.7149, 0.4878, -0.501, -0.7149, 0.4878, 0.5538, -0.6855, 0.4726, 0.5538, -0.6855, 0.4726, 0.5538, -0.6855, 0.4726, 0.5538, -0.6855, 0.4726, -0.9338, -0.2991, 0.1963, -0.9338, -0.2991, 0.1963, -0.9338, -0.2991, 0.1963, -0.9338, -0.2991, 0.1963, -0.7863, -0.5088, 0.3506, -0.7863, -0.5088, 0.3506, -0.7863, -0.5088, 0.3506, -0.7863, -0.5088, 0.3506, 0.3978, -0.754, 0.5227, 0.3978, -0.754, 0.5227, 0.3978, -0.754, 0.5227, 0.3978, -0.754, 0.5227, 0.09734, -0.8178, 0.5672, 0.09734, -0.8178, 0.5672, 0.09734, -0.8178, 0.5672, 0.09734, -0.8178, 0.5672, 0.1237, 0.8853, -0.4483, 0.1237, 0.8853, -0.4483, 0.1237, 0.8853, -0.4483, 0.1237, 0.8853, -0.4483, 0.1237, 0.8853, -0.4483, -0.44, 0.6121, -0.657, -0.44, 0.6121, -0.657, -0.44, 0.6121, -0.657, -0.3376, 0.8383, -0.4281, -0.3376, 0.8383, -0.4281, -0.3376, 0.8383, -0.4281, -0.3376, 0.8383, -0.4281, -0.4801, 0.7803, -0.4008, -0.4801, 0.7803, -0.4008, -0.4801, 0.7803, -0.4008, -0.4801, 0.7803, -0.4008, -0.77, 0.5711, -0.2845, -0.77, 0.5711, -0.2845, -0.77, 0.5711, -0.2845, -0.77, 0.5711, -0.2845, -0.07025, 0.8895, -0.4515, -0.07025, 0.8895, -0.4515, -0.07025, 0.8895, -0.4515, -0.07025, 0.8895, -0.4515, -0.07025, 0.8895, -0.4515, 0.9293, 0.331, -0.164, 0.9293, 0.331, -0.164, 0.9293, 0.331, -0.164, 0.9293, 0.331, -0.164, 0.4135, 0.8111, -0.4138, 0.4135, 0.8111, -0.4138, 0.4135, 0.8111, -0.4138, 0.4135, 0.8111, -0.4138, 0.7104, 0.6251, -0.3234, 0.7104, 0.6251, -0.3234, 0.7104, 0.6251, -0.3234, 0.7104, 0.6251, -0.3234, -0.924, 0.3392, -0.1766, -0.924, 0.3392, -0.1766, -0.924, 0.3392, -0.1766, -0.924, 0.3392, -0.1766, -0.2501, 0.9178, -0.3084, -0.2501, 0.9178, -0.3084, -0.2501, 0.9178, -0.3084, -0.2501, 0.9178, -0.3084, -0.1978, 0.9729, -0.1196, -0.1978, 0.9729, -0.1196, -0.1978, 0.9729, -0.1196, 0.6459, 0.7538, -0.1209, 0.6459, 0.7538, -0.1209, 0.6459, 0.7538, -0.1209, 0.6459, 0.7538, -0.1209, -0.3541, 0.8904, -0.2861, -0.3541, 0.8904, -0.2861, -0.3541, 0.8904, -0.2861, -0.3541, 0.8904, -0.2861, 0.0678, 0.947, -0.314, 0.0678, 0.947, -0.314, 0.0678, 0.947, -0.314, 0.0678, 0.947, -0.314, 0.2928, 0.9159, -0.2747, 0.2928, 0.9159, -0.2747, 0.2928, 0.9159, -0.2747, 0.2928, 0.9159, -0.2747, -0.6576, 0.7427, -0.1262, -0.6576, 0.7427, -0.1262, -0.6576, 0.7427, -0.1262, -0.6576, 0.7427, -0.1262, 0.5303, 0.8271, -0.1864, 0.5303, 0.8271, -0.1864, 0.5303, 0.8271, -0.1864, 0.5303, 0.8271, -0.1864, -0.07176, 0.9447, -0.32, -0.07176, 0.9447, -0.32, -0.07176, 0.9447, -0.32, -0.07176, 0.9447, -0.32, -0.5835, -0.7936, -0.1724, -0.5835, -0.7936, -0.1724, -0.5835, -0.7936, -0.1724, -0.5835, -0.7936, -0.1724, -0.9131, -0.3938, -0.1058, -0.9131, -0.3938, -0.1058, -0.9131, -0.3938, -0.1058, 0.6794, -0.6992, -0.2224, 0.6794, -0.6992, -0.2224, 0.6794, -0.6992, -0.2224, 0.6794, -0.6992, -0.2224, -0.01788, -0.9743, -0.2245, -0.01788, -0.9743, -0.2245, -0.01788, -0.9743, -0.2245, -0.01788, -0.9743, -0.2245, -0.01788, -0.9743, -0.2245, 0.06299, -0.9625, -0.2638, 0.06299, -0.9625, -0.2638, 0.06299, -0.9625, -0.2638, 0.06299, -0.9625, -0.2638, 0.06299, -0.9625, -0.2638, 0.1588, -0.9456, -0.2838, 0.1588, -0.9456, -0.2838, 0.1588, -0.9456, -0.2838, 0.1588, -0.9456, -0.2838, -0.1877, -0.956, -0.2255, -0.1877, -0.956, -0.2255, -0.1877, -0.956, -0.2255, -0.1877, -0.956, -0.2255, 0.4281, -0.8662, -0.2577, 0.4281, -0.8662, -0.2577, 0.4281, -0.8662, -0.2577, 0.4281, -0.8662, -0.2577, -0.06016, -0.9695, -0.2378, -0.06016, -0.9695, -0.2378, -0.06016, -0.9695, -0.2378, -0.06016, -0.9695, -0.2378, -0.06016, -0.9695, -0.2378, 0.04097, 0.9853, -0.1659, 0.04097, 0.9853, -0.1659, 0.04097, 0.9853, -0.1659, 0.04097, 0.9853, -0.1659, 0.138, 0.9814, -0.1334, 0.138, 0.9814, -0.1334, 0.138, 0.9814, -0.1334, 0.138, 0.9814, -0.1334, 0.2652, 0.9546, -0.1359, 0.2652, 0.9546, -0.1359, 0.2652, 0.9546, -0.1359, 0.2652, 0.9546, -0.1359, 0.6334, 0.7656, -0.1129, 0.6334, 0.7656, -0.1129, 0.6334, 0.7656, -0.1129, -0.7598, 0.637, -0.1303, -0.7598, 0.637, -0.1303, -0.7598, 0.637, -0.1303, -0.3435, 0.9162, -0.2062, -0.3435, 0.9162, -0.2062, -0.3435, 0.9162, -0.2062, -0.3435, 0.9162, -0.2062, -0.04791, 0.9798, -0.194, -0.04791, 0.9798, -0.194, -0.04791, 0.9798, -0.194, -0.04791, 0.9798, -0.194, -0.02251, 0.9961, -0.08478, -0.02251, 0.9961, -0.08478, -0.02251, 0.9961, -0.08478, -0.02251, 0.9961, -0.08478, 0.07912, 0.9958, -0.04618, 0.07912, 0.9958, -0.04618, 0.07912, 0.9958, -0.04618, 0.07912, 0.9958, -0.04618, 0.06618, 0.996, -0.05949, 0.06618, 0.996, -0.05949, 0.06618, 0.996, -0.05949, 0.06618, 0.996, -0.05949, 0.01992, 0.997, -0.07503, 0.01992, 0.997, -0.07503, 0.01992, 0.997, -0.07503, 0.01992, 0.997, -0.07503, 0.2229, 0.9741, -0.03801, 0.2229, 0.9741, -0.03801, 0.2229, 0.9741, -0.03801, 0.2229, 0.9741, -0.03801, 0.8679, 0.4966, 0.007753, 0.8679, 0.4966, 0.007753, 0.8679, 0.4966, 0.007753, 0.8679, 0.4966, 0.007753, -0.8182, 0.5711, -0.06587, -0.8182, 0.5711, -0.06587, -0.8182, 0.5711, -0.06587, -0.8182, 0.5711, -0.06587, -0.8182, 0.5711, -0.06587, 0.9982, 0.04683, 0.03696, 0.9982, 0.04683, 0.03696, 0.9982, 0.04683, 0.03696, 0.9982, 0.04683, 0.03696, 0.9982, 0.04683, 0.03696, 1.0, 0.002591, 0.005834, 1.0, 0.002591, 0.005834, 1.0, 0.002591, 0.005834, 0.9996, 0.02938, 0.003293, 0.9996, 0.02938, 0.003293, 0.9996, 0.02938, 0.003293, -0.9992, -0.04051, -0.00413, -0.9992, -0.04051, -0.00413, -0.9992, -0.04051, -0.00413, 0.9987, -0.03539, 0.0357, 0.9987, -0.03539, 0.0357, 0.9987, -0.03539, 0.0357, 0.9987, -0.03539, 0.0357, 0.9987, -0.03539, 0.0357, 0.9987, -0.03539, 0.0357, -0.03178, -0.9993, -0.02064, -0.03178, -0.9993, -0.02064, -0.03178, -0.9993, -0.02064, -0.03178, -0.9993, -0.02064, -0.03178, -0.9993, -0.02064, -0.03178, -0.9993, -0.02064, -0.03178, -0.9993, -0.02064, -0.03178, -0.9993, -0.02064, -0.03178, -0.9993, -0.02064, -0.03178, -0.9993, -0.02064, -0.03178, -0.9993, -0.02064, -0.03178, -0.9993, -0.02064, -0.3659, 0.9223, -0.1246, -0.3659, 0.9223, -0.1246, -0.3659, 0.9223, -0.1246, -0.3659, 0.9223, -0.1246, 0.6908, -0.05069, -0.7212, 0.6908, -0.05069, -0.7212, 0.6908, -0.05069, -0.7212, 0.6908, -0.05069, -0.7212, 0.6518, 0.7541, -0.08097, 0.6518, 0.7541, -0.08097, 0.6518, 0.7541, -0.08097])] * 3)])

# ---- objects
ob_plane = bpy.data.objects.new('Plane', me_plane)
ob_cylinder = bpy.data.objects.new('Cylinder', me_cylinder)

# ---- transforms, parenting, visibility, modifiers, constraints
ob_plane.location = (-0.08013, 0.3411, 2.57)
ob_plane.scale = (0.06922, 0.09235, 1.0)
ob_plane.lineart.crease_threshold = 0.0
ob_cylinder.location = (0.0, 0.0, 1.5)
ob_cylinder.rotation_euler = (1.571, -0.01729, 0.0)
ob_cylinder.lineart.crease_threshold = 0.0

# ---- collection membership
col_collection_1.objects.link(ob_plane)
col_collection_1.objects.link(ob_cylinder)

# ---- scene / render settings (as saved in the file)
scene.frame_start = 1; scene.frame_end = 250; scene.frame_set(1)
scene.render.engine = 'BLENDER_EEVEE_NEXT'
scene.render.resolution_percentage = 50
scene.render.dither_intensity = 0.0
scene.cycles.use_denoising = False
scene.cycles.samples = 128
scene.cycles.sampling_pattern = 'TABULATED_SOBOL'
scene.cycles.use_adaptive_sampling = False
scene.cycles.use_light_tree = False
scene.cycles.blur_glossy = 0.0
scene.cycles.sample_clamp_indirect = 0.0
scene.view_settings.view_transform = 'Standard'
bpy.context.view_layer.update()

# ---- added for rendering (the .blend has no active camera and no usable light): camera, sun
cam_auto = bpy.data.cameras.new('AutoCamera')
cam_auto.lens = 50.0
cam_auto.sensor_width = 36.0
cam_auto.clip_end = 1000.0
ob_auto_camera = bpy.data.objects.new('AutoCamera', cam_auto)
scene.collection.objects.link(ob_auto_camera)
ob_auto_camera.location = (3.99954, -4.80302, 4.70262)
ob_auto_camera.rotation_euler = (1.09748, -7.21219e-08, 0.694738)
scene.camera = ob_auto_camera
light_auto_sun = bpy.data.lights.new('AutoSun', 'SUN')
light_auto_sun.energy = 3.0
light_auto_sun.angle = 0.0523599
ob_auto_sun = bpy.data.objects.new('AutoSun', light_auto_sun)
scene.collection.objects.link(ob_auto_sun)
ob_auto_sun.rotation_euler = (0.872665, 0.174533, 0.523599)
bpy.context.view_layer.update()
